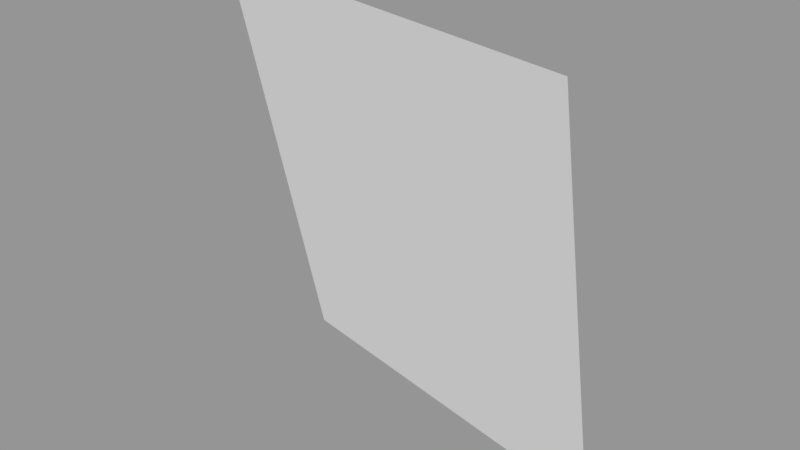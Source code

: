 # Source: Surface077.blend  (saved by Blender 2.79.0; exported with 4.5.12 LTS)
import bpy
from mathutils import Matrix  # noqa: F401  (used for matrix-valued properties, if any)

bpy.ops.wm.read_factory_settings(use_empty=True)
scene = bpy.context.scene
scene.name = 'Scene'

# ---- collections
col_collection_1 = bpy.data.collections.new('Collection 1'); scene.collection.children.link(col_collection_1)

# ---- meshes
me_sphere_083 = bpy.data.meshes.new('Sphere.083')
me_sphere_083.from_pydata([(-3.26e-07, -1.0, -4.371e-08), (-2.962e-07, -0.9239, -0.3827), (-0.3827, -0.9239, -4.371e-08), (-0.3536, -0.8536, -0.3827)], [], [(1, 0, 2, 3)])
_ca = me_sphere_083.color_attributes.new('Col', 'BYTE_COLOR', 'CORNER')
_ca.data.foreach_set('color', [1.0, 1.0, 1.0, 1.0, 1.0, 1.0, 1.0, 1.0, 1.0, 1.0, 1.0, 1.0, 1.0, 1.0, 1.0, 1.0])
me_sphere_083.use_remesh_preserve_volume = False
me_sphere_083.use_remesh_preserve_attributes = False
me_sphere_083.use_mirror_vertex_groups = False
me_sphere_083.update()

# ---- objects
ob_surface077 = bpy.data.objects.new('Surface077', me_sphere_083)

# ---- transforms, parenting, visibility, modifiers, constraints
ob_surface077.location = (0.0, 0.0, 0.0)
ob_surface077.scale = (1e+04, 1e+04, 1e+04)
ob_surface077.lineart.crease_threshold = 0.0

# ---- collection membership
col_collection_1.objects.link(ob_surface077)

# ---- scene / render settings (as saved in the file)
scene.frame_start = 1; scene.frame_end = 250; scene.frame_set(1)
scene.render.engine = 'BLENDER_EEVEE_NEXT'
scene.render.resolution_percentage = 50
scene.render.dither_intensity = 0.0
scene.cycles.use_denoising = False
scene.cycles.samples = 128
scene.cycles.sampling_pattern = 'TABULATED_SOBOL'
scene.cycles.use_adaptive_sampling = False
scene.cycles.use_light_tree = False
scene.cycles.blur_glossy = 0.0
scene.cycles.sample_clamp_indirect = 0.0
scene.view_settings.view_transform = 'Standard'
bpy.context.view_layer.update()

# ---- added for rendering (the .blend has no active camera and no usable light): camera, sun + grey world if the file has none
cam_auto = bpy.data.cameras.new('AutoCamera')
cam_auto.lens = 50.0
cam_auto.sensor_width = 36.0
cam_auto.clip_end = 91037.9
ob_auto_camera = bpy.data.objects.new('AutoCamera', cam_auto)
scene.collection.objects.link(ob_auto_camera)
ob_auto_camera.location = (3273.95, -15492.6, 2236.47)
ob_auto_camera.rotation_euler = (1.09748, -7.21219e-08, 0.694738)
scene.camera = ob_auto_camera
light_auto_sun = bpy.data.lights.new('AutoSun', 'SUN')
light_auto_sun.energy = 3.0
light_auto_sun.angle = 0.0523599
ob_auto_sun = bpy.data.objects.new('AutoSun', light_auto_sun)
scene.collection.objects.link(ob_auto_sun)
ob_auto_sun.rotation_euler = (0.872665, 0.174533, 0.523599)
if scene.world is None:
    world_auto = bpy.data.worlds.new('AutoWorld')
    world_auto.color = (0.3, 0.3, 0.3)
    scene.world = world_auto
bpy.context.view_layer.update()
